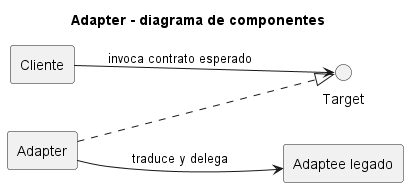

The diagram above was rendered by PlantUML. Its source (embedded in the PNG):
@startuml
title Adapter - diagrama de componentes
left to right direction
skinparam componentStyle rectangle

component "Cliente" as Client
interface "Target" as Target
component "Adapter" as Adapter
component "Adaptee legado" as Adaptee

Client --> Target : invoca contrato esperado
Adapter ..|> Target
Adapter --> Adaptee : traduce y delega
@enduml